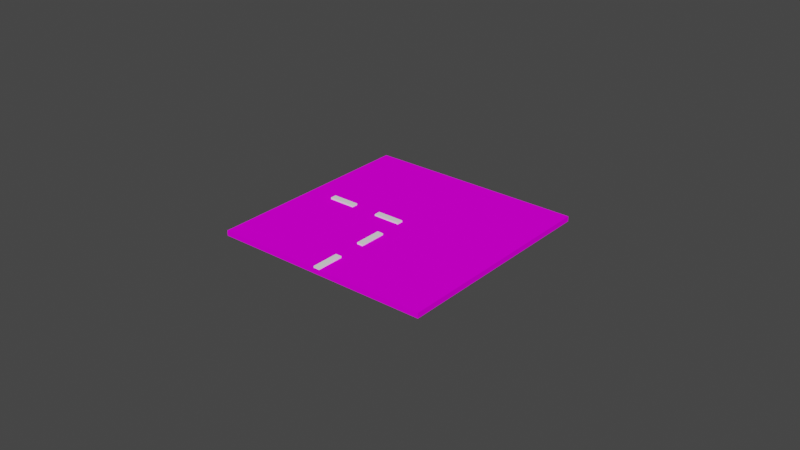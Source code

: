 # Source: CornerRoad.blend  (saved by Blender 3.2.14; exported with 4.5.12 LTS)
import bpy
from mathutils import Matrix  # noqa: F401  (used for matrix-valued properties, if any)

bpy.ops.wm.read_factory_settings(use_empty=True)
scene = bpy.context.scene
scene.name = 'Scene'

# ---- collections
col_collection = bpy.data.collections.new('Collection'); scene.collection.children.link(col_collection)

# ---- images (referenced by path relative to the original .blend; pixels are not part of the script)
import os
ASSET_DIR = os.environ.get("B2B_ASSET_DIR", "")  # directory of the original .blend (textures are referenced by path, not embedded)
HERE = os.path.dirname(os.path.abspath(__file__))  # packed textures are extracted next to this script under _unpacked/

def load_image(name, relpath, width, height, colorspace="sRGB"):
    """Load a texture the original file referenced (path relative to the .blend, or extracted next to this script)."""
    p = next((c for c in (os.path.join(HERE, relpath), os.path.join(ASSET_DIR, relpath)) if relpath and os.path.exists(c)), "")
    if p:
        img = bpy.data.images.load(p, check_existing=True)
        img.name = name
    else:  # same state as the original file: an image datablock whose file is absent (Cycles renders it pink)
        img = bpy.data.images.new(name, width, height)
        img.source = "FILE"
        img.filepath = "//" + (relpath or name)
    img.colorspace_settings.name = colorspace
    return img
img_material_001_base_color = load_image('Material.001 Base Color', '', 1024, 1024, 'sRGB')
img_material_002_base_color_001 = load_image('Material.002 Base Color.001', '_unpacked/Material.002_Base_Color.3a7cbc5d.png', 1024, 1024, 'sRGB')

# ---- materials (node trees are filled in below, after node groups)
mat_material_001 = bpy.data.materials.new('Material.001')
mat_material_001.use_transparent_shadow = False
mat_material_003 = bpy.data.materials.new('Material.003')
mat_material_003.use_transparent_shadow = False

# ---- material node trees
mat_material_001.use_nodes = True; mat_material_001.node_tree.nodes.clear()
_N = mat_material_001.node_tree.nodes; _L = mat_material_001.node_tree.links
n0 = _N.new('ShaderNodeBsdfPrincipled'); n0.name = 'Principled BSDF'; n0.location = (10, 300)
n0.distribution = 'GGX'
n0.subsurface_method = 'BURLEY'
n0.inputs[2].default_value = 1.0
n0.inputs[3].default_value = 1.45
n0.inputs[13].default_value = 0.0
n0.inputs[15].default_value = 1.0
n0.inputs[20].default_value = 1.0
n0.inputs[27].default_value = (0.0, 0.0, 0.0, 1.0)
n0.inputs[28].default_value = 1.0
n1 = _N.new('ShaderNodeOutputMaterial'); n1.name = 'Material Output'; n1.location = (300, 300)
n2 = _N.new('ShaderNodeTexImage'); n2.name = 'Изображение-текстура'; n2.location = (-280, 270)
n2.image = img_material_001_base_color
_L.new(n0.outputs[0], n1.inputs[0])
_L.new(n2.outputs[0], n0.inputs[0])
n1.is_active_output = True
mat_material_003.use_nodes = True; mat_material_003.node_tree.nodes.clear()
_N = mat_material_003.node_tree.nodes; _L = mat_material_003.node_tree.links
n0 = _N.new('ShaderNodeBsdfPrincipled'); n0.name = 'Principled BSDF'; n0.location = (10, 300)
n0.distribution = 'GGX'
n0.subsurface_method = 'BURLEY'
n0.inputs[3].default_value = 1.45
n0.inputs[27].default_value = (0.0, 0.0, 0.0, 1.0)
n0.inputs[28].default_value = 1.0
n1 = _N.new('ShaderNodeOutputMaterial'); n1.name = 'Material Output'; n1.location = (300, 300)
n2 = _N.new('ShaderNodeTexImage'); n2.name = 'Изображение-текстура'; n2.location = (-280, 270)
n2.image = img_material_002_base_color_001
_L.new(n0.outputs[0], n1.inputs[0])
_L.new(n2.outputs[0], n0.inputs[0])
n1.is_active_output = True

# ---- world
world_world = bpy.data.worlds.new('World'); scene.world = world_world
world_world.use_nodes = True; world_world.node_tree.nodes.clear()
_N = world_world.node_tree.nodes; _L = world_world.node_tree.links
n0 = _N.new('ShaderNodeOutputWorld'); n0.name = 'World Output'; n0.location = (300, 300)
n1 = _N.new('ShaderNodeBackground'); n1.name = 'Background'; n1.location = (10, 300)
n1.inputs[0].default_value = (0.05088, 0.05088, 0.05088, 1.0)
_L.new(n1.outputs[0], n0.inputs[0])
n0.is_active_output = True
world_world.color = (0.05088, 0.05088, 0.05088)
world_world.use_sun_shadow = False
world_world.sun_shadow_jitter_overblur = 0.0

# ---- meshes
me_x = bpy.data.meshes.new('Цилиндр')
me_x.from_pydata([(0.0, 3.0, -0.05), (0.0, 3.0, 0.05), (3.0, -1.311e-07, -0.05), (3.0, -1.311e-07, 0.05), (-2.623e-07, -3.0, -0.05), (-2.623e-07, -3.0, 0.05), (-3.0, 3.577e-08, -0.05), (-3.0, 3.577e-08, 0.05)], [], [(0, 1, 3, 2), (2, 3, 5, 4), (3, 1, 7, 5), (4, 5, 7, 6), (6, 7, 1, 0), (0, 2, 4, 6)])
_uv = me_x.uv_layers.new(name='UVКарта')
_uv.uv.foreach_set('vector', [1.0, 0.5, 1.0, 1.0, 0.75, 1.0, 0.75, 0.5, 0.75, 0.5, 0.75, 1.0, 0.5, 1.0, 0.5, 0.5, 0.49, 0.25, 0.25, 0.49, 0.01, 0.25, 0.25, 0.01, 0.5, 0.5, 0.5, 1.0, 0.25, 1.0, 0.25, 0.5, 0.25, 0.5, 0.25, 1.0, 0.0, 1.0, 0.0, 0.5, 0.75, 0.49, 0.99, 0.25, 0.75, 0.01, 0.51, 0.25])
me_x.materials.append(mat_material_001)
me_x.use_remesh_fix_poles = True
me_x.use_remesh_preserve_attributes = False
me_x.update()
me_002 = bpy.data.meshes.new('Цилиндр.002')
me_002.from_pydata([], [], [])
_uv = me_002.uv_layers.new(name='UVКарта')
_uv.uv.foreach_set('vector', [])
me_002.use_remesh_fix_poles = True
me_002.use_remesh_preserve_attributes = False
me_002.update()
me_003 = bpy.data.meshes.new('Цилиндр.003')
me_003.from_pydata([(-1.455, -1.54, -0.01821), (-1.455, -1.54, 0.08179), (-1.54, -1.455, -0.01773), (-1.54, -1.455, 0.08227), (0.04268, 0.04264, -0.01821), (0.04268, 0.04264, 0.08179), (-0.04284, -0.04277, -0.01773), (-0.04284, -0.04277, 0.08227), (-0.705, -0.7904, -0.01821), (-0.7905, -0.7049, 0.08227), (-0.705, -0.7904, 0.08179), (-0.7905, -0.7049, -0.01773), (-0.33, -0.4154, 0.08179), (-0.4155, -0.3299, -0.01773), (-0.33, -0.4154, -0.01821), (-0.4155, -0.3299, 0.08227), (-1.077, -1.163, -0.01821), (-1.163, -1.077, 0.08227), (-1.077, -1.163, 0.08179), (-1.163, -1.077, -0.01773), (-0.7068, 0.7932, 0.08179), (-0.7923, 0.7078, -0.01773), (-0.7068, 0.7932, -0.01821), (-0.7923, 0.7078, 0.08227), (-0.3321, 0.4179, -0.01821), (-0.4176, 0.3325, 0.08227), (-0.3321, 0.4179, 0.08179), (-0.4176, 0.3325, -0.01773), (-1.082, 1.168, 0.08179), (-1.167, 1.083, -0.01773), (-1.082, 1.168, -0.01821), (-1.167, 1.083, 0.08227)], [], [(27, 25, 26, 24), (16, 18, 1, 0), (18, 17, 3, 1), (0, 1, 3, 2), (4, 5, 7, 6), (19, 16, 0, 2), (27, 24, 4, 6), (26, 25, 7, 5), (24, 26, 5, 4), (13, 14, 8, 11), (12, 15, 9, 10), (14, 12, 10, 8), (11, 9, 15, 13), (2, 3, 17, 19), (30, 28, 20, 22), (28, 31, 23, 20), (29, 30, 22, 21), (6, 7, 25, 27), (30, 29, 31, 28), (22, 20, 23, 21), (14, 13, 15, 12), (11, 8, 10, 9), (19, 17, 18, 16), (21, 23, 31, 29)])
_uv = me_003.uv_layers.new(name='UVКарта')
_uv.uv.foreach_set('vector', [0.09372, 0.6149, 0.1874, 0.6145, 0.1874, 0.7278, 0.09372, 0.7281, 0.3594, 0.9979, 0.2657, 0.9979, 0.2657, 0.4971, 0.3594, 0.4971, 2.235e-08, 2.384e-07, 0.1133, 0.0, 0.1133, 0.5008, 0.0, 0.5008, 1.0, 0.4546, 0.9063, 0.4542, 0.9063, 0.341, 1.0, 0.3413, 0.1874, 0.9554, 0.09372, 0.9551, 0.09372, 0.8418, 0.1874, 0.8422, 0.2266, 0.5008, 0.1133, 0.5008, 0.1133, 0.0, 0.2266, 4.768e-07, 0.5664, 0.4971, 0.4531, 0.4971, 0.4531, 0.0, 0.5664, 1.602e-07, 0.6797, 5.96e-08, 0.793, 0.0, 0.793, 0.4971, 0.6797, 0.4971, 0.6601, 0.4971, 0.7539, 0.4971, 0.7539, 0.9941, 0.6601, 0.9941, 0.6797, 0.4971, 0.5664, 0.4971, 0.5664, 0.0, 0.6797, 1.192e-07, 0.793, 5.96e-08, 0.9063, 0.0, 0.9063, 0.4971, 0.793, 0.4971, 0.5664, 0.4971, 0.6601, 0.4971, 0.6601, 0.9941, 0.5664, 0.9941, 0.5664, 0.9941, 0.4727, 0.9941, 0.4727, 0.4971, 0.5664, 0.4971, 0.4531, 0.9979, 0.3594, 0.9979, 0.3594, 0.4971, 0.4531, 0.4971, 0.9413, 0.9941, 0.8476, 0.9941, 0.8476, 0.4971, 0.9413, 0.4971, 0.4531, 0.4971, 0.3399, 0.4971, 0.3399, 0.0, 0.4531, 0.0, 0.3399, 0.4971, 0.2266, 0.4971, 0.2266, 0.0, 0.3399, 1.192e-07, 0.8476, 0.9941, 0.7539, 0.9941, 0.7539, 0.4971, 0.8476, 0.4971, 0.09372, 0.6145, 0.09372, 0.5012, 0.1874, 0.5008, 0.1874, 0.6141, 0.09372, 0.7281, 0.1874, 0.7285, 0.1874, 0.8418, 0.09372, 0.8414, 0.9063, 0.1137, 0.9063, 0.0003665, 1.0, 0.0, 1.0, 0.1133, 0.9063, 0.2269, 0.9063, 0.1137, 1.0, 0.114, 1.0, 0.2273, 1.0, 0.3406, 0.9063, 0.341, 0.9063, 0.2277, 1.0, 0.2273, 0.09372, 0.9979, 0.0, 0.9979, 7.451e-09, 0.5008, 0.09372, 0.5008])
me_003.materials.append(mat_material_003)
me_003.use_remesh_fix_poles = True
me_003.use_remesh_preserve_attributes = False
me_003.update()

# ---- objects
ob_x = bpy.data.objects.new('Цилиндр', me_x)
ob_001 = bpy.data.objects.new('Цилиндр.001', me_002)
ob_002 = bpy.data.objects.new('Цилиндр.002', me_003)

# ---- transforms, parenting, visibility, modifiers, constraints
ob_x.location = (0.0, 0.0, 0.0)
ob_x.rotation_euler = (0.0, 0.0, 0.7854)
ob_001.location = (0.0, 0.0, 0.0)
ob_001.rotation_euler = (0.0, 0.0, 0.7854)
ob_002.location = (0.0, 0.0, 0.0)
ob_002.rotation_euler = (0.0, 0.0, 0.7854)

# ---- collection membership
col_collection.objects.link(ob_x)
col_collection.objects.link(ob_001)
col_collection.objects.link(ob_002)

# ---- scene / render settings (as saved in the file)
scene.frame_start = 1; scene.frame_end = 250; scene.frame_set(1)
scene.render.engine = 'BLENDER_EEVEE_NEXT'
scene.cycles.use_denoising = False
scene.cycles.samples = 128
scene.cycles.sampling_pattern = 'TABULATED_SOBOL'
scene.cycles.use_adaptive_sampling = False
scene.cycles.use_light_tree = False
scene.view_settings.view_transform = 'Filmic'
bpy.context.view_layer.update()

# ---- added for rendering (the .blend has no active camera and no usable light): camera, sun
cam_auto = bpy.data.cameras.new('AutoCamera')
cam_auto.lens = 50.0
cam_auto.sensor_width = 36.0
cam_auto.clip_end = 1000.0
ob_auto_camera = bpy.data.objects.new('AutoCamera', cam_auto)
scene.collection.objects.link(ob_auto_camera)
ob_auto_camera.location = (11.1034, -13.324, 8.89883)
ob_auto_camera.rotation_euler = (1.09748, -7.21219e-08, 0.694738)
scene.camera = ob_auto_camera
light_auto_sun = bpy.data.lights.new('AutoSun', 'SUN')
light_auto_sun.energy = 3.0
light_auto_sun.angle = 0.0523599
ob_auto_sun = bpy.data.objects.new('AutoSun', light_auto_sun)
scene.collection.objects.link(ob_auto_sun)
ob_auto_sun.rotation_euler = (0.872665, 0.174533, 0.523599)
bpy.context.view_layer.update()
